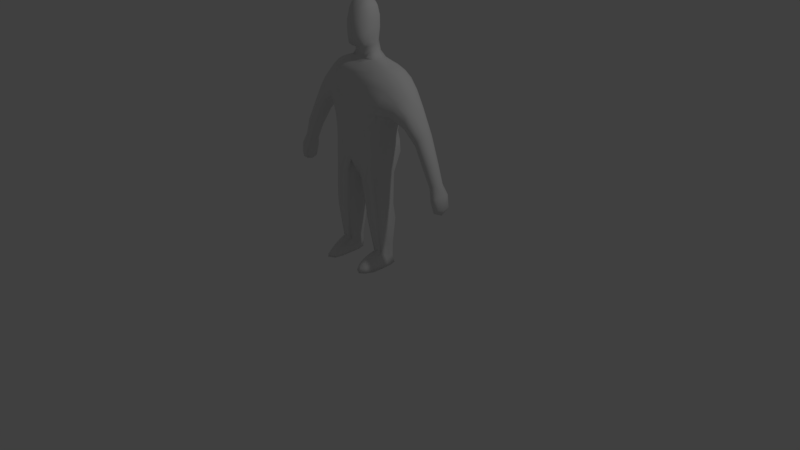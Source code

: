 # Source: Character.blend  (saved by Blender 2.79.0; exported with 4.5.12 LTS)
import bpy
from mathutils import Matrix  # noqa: F401  (used for matrix-valued properties, if any)

bpy.ops.wm.read_factory_settings(use_empty=True)
scene = bpy.context.scene
scene.name = 'Scene'

# ---- collections
col_collection_1 = bpy.data.collections.new('Collection 1'); scene.collection.children.link(col_collection_1)

# ---- materials (node trees are filled in below, after node groups)
mat_material = bpy.data.materials.new('Material')
mat_material.alpha_threshold = 0.0
mat_material.use_transparent_shadow = False
mat_material.roughness = 0.5
mat_material.line_color = (0.0, 0.0, 0.0, 1.0)

# ---- material node trees

# ---- world
world_world = bpy.data.worlds.new('World'); scene.world = world_world
world_world.color = (0.05088, 0.05088, 0.05088)
world_world.use_sun_shadow = False
world_world.sun_shadow_jitter_overblur = 0.0
world_world.cycles.sampling_method = 'MANUAL'

# ---- cameras
cam_camera = bpy.data.cameras.new('Camera')
cam_camera.clip_end = 100.0
cam_camera.lens = 35.0
cam_camera.sensor_width = 32.0
cam_camera.sensor_height = 18.0
cam_camera.ortho_scale = 7.314
cam_camera.dof.focus_distance = 0.0
cam_camera.dof.aperture_fstop = 128.0

# ---- lights
light_lamp = bpy.data.lights.new('Lamp', 'POINT')
light_lamp.transmission_factor = 0.0
light_lamp.cutoff_distance = 30.0
light_lamp.energy = 100.0
light_lamp.shadow_buffer_clip_start = 1.001
light_lamp.shadow_soft_size = 0.1
light_lamp.shadow_maximum_resolution = 0.006
light_lamp.use_absolute_resolution = True

# ---- meshes
me_cube_001 = bpy.data.meshes.new('Cube.001')
me_cube_001.from_pydata([(0.3149, 0.2541, 1.433), (0.3255, -0.196, 1.424), (-0.3255, -0.196, 1.424), (-0.315, 0.2541, 1.433), (0.4961, 0.2559, 2.393), (0.5346, -0.08777, 2.35), (-0.5368, -0.08763, 2.35), (-0.4974, 0.2558, 2.393), (-7.062e-06, 0.2732, 1.441), (-9.703e-06, -0.2643, 1.395), (0.3694, 0.08407, 0.8113), (0.3677, -0.1797, 0.8024), (0.1596, 0.08701, 0.79), (0.1598, -0.178, 0.7923), (-0.1596, 0.08701, 0.79), (-0.3694, 0.08403, 0.8113), (-0.1598, -0.178, 0.7923), (-0.3677, -0.1798, 0.8024), (0.17, 0.1608, 2.59), (0.1695, -0.04877, 2.591), (-0.17, 0.1608, 2.59), (-0.1696, -0.04877, 2.591), (0.3763, 0.2567, 2.024), (0.3769, -0.2031, 2.022), (-0.3775, -0.2031, 2.022), (-0.3769, 0.2567, 2.024), (-0.8572, -0.02282, 1.723), (-0.9503, -0.02073, 1.835), (-0.8598, 0.1535, 1.72), (0.3009, 0.1279, 0.09495), (0.3596, -0.1059, 0.1835), (0.223, 0.1059, 0.09617), (0.2165, -0.102, 0.1723), (-0.2128, 0.102, 0.2096), (-0.3654, 0.07655, 0.2702), (-0.2165, -0.102, 0.1719), (-0.3584, -0.1069, 0.1835), (0.3653, 0.07344, 0.1143), (0.4112, -0.126, 0.005282), (0.2981, 0.1228, 0.005534), (0.1869, -0.1264, 0.005195), (-0.2136, 0.08539, 0.006204), (-0.3828, 0.08617, 0.007138), (-0.1869, -0.1264, 0.004991), (-0.4111, -0.1261, 0.005282), (0.3373, -0.2835, 0.1156), (0.2284, -0.2988, 0.1258), (-0.2284, -0.2988, 0.1142), (-0.3372, -0.2835, 0.1156), (0.3537, -0.3862, 0.003884), (0.2118, -0.3867, 0.004324), (-0.2118, -0.3867, 0.003794), (-0.3537, -0.3862, 0.003879), (0.8524, -0.02282, 1.723), (0.855, 0.1535, 1.72), (0.9371, 0.1569, 1.835), (0.9371, -0.02072, 1.835), (-0.9503, 0.1569, 1.835), (1.079, 0.1022, 1.274), (1.173, 0.1042, 1.327), (1.079, -0.01085, 1.274), (1.173, -0.0121, 1.327), (-1.082, -0.01085, 1.274), (-1.179, -0.0121, 1.327), (-1.082, 0.1022, 1.274), (-1.179, 0.1042, 1.327), (1.17, 0.1215, 0.9912), (1.256, 0.1261, 1.052), (1.17, -0.0293, 0.9912), (1.256, -0.03368, 1.052), (-1.17, -0.0293, 0.9912), (-1.257, -0.03368, 1.052), (-1.17, 0.1215, 0.9912), (-1.257, 0.1261, 1.052), (0.3643, -0.01194, 1.434), (-0.2127, 0.3107, 1.398), (0.4623, 0.2948, 2.238), (-0.2131, -0.2486, 1.464), (0.4641, -0.1766, 2.235), (-0.3643, -0.01194, 1.434), (-0.4648, -0.1728, 2.233), (-0.4641, 0.2946, 2.238), (0.5735, 0.07964, 2.406), (-9.122e-07, 0.3076, 2.449), (7.66e-07, -0.1924, 2.446), (-0.5754, 0.07965, 2.406), (0.2127, 0.3107, 1.398), (0.2131, -0.2486, 1.464), (-1.781e-06, -0.02648, 1.326), (0.398, -0.05095, 0.8209), (0.2684, 0.1343, 0.802), (0.2667, -0.2237, 0.8097), (0.1337, -0.04738, 0.7823), (0.3392, -0.1901, 1.193), (0.3381, 0.1275, 1.204), (0.1157, 0.1387, 1.155), (0.1157, -0.2028, 1.152), (-0.2684, 0.1343, 0.802), (-0.2668, -0.2237, 0.8097), (-0.3979, -0.05109, 0.8209), (-0.1337, -0.04738, 0.7823), (-0.3382, 0.1275, 1.204), (-0.3392, -0.1901, 1.193), (-0.1157, -0.2028, 1.152), (-0.1157, 0.1387, 1.155), (0.2053, 0.06778, 2.592), (-3.958e-08, 0.1881, 2.595), (-9.29e-06, -0.05921, 2.595), (-0.2053, 0.06778, 2.592), (0.3815, -0.0674, 2.498), (-0.3815, -0.06739, 2.498), (0.3814, 0.2096, 2.502), (-0.3814, 0.2096, 2.502), (0.3138, 0.2144, 1.714), (0.3141, -0.2002, 1.713), (-0.3142, -0.2002, 1.713), (-0.3139, 0.2144, 1.714), (-9.567e-05, 0.313, 2.029), (-0.4799, 0.02661, 1.996), (-0.0001076, -0.2421, 1.973), (0.4792, 0.02661, 1.996), (-0.9044, -0.05426, 1.777), (-0.8435, 0.06535, 1.698), (-0.7716, -0.06338, 2.084), (-0.6983, -0.06328, 1.912), (-0.7024, 0.187, 1.907), (0.3906, -0.0184, 0.289), (0.2983, 0.1294, 0.2043), (0.2974, -0.1288, 0.2255), (0.182, 0.001467, 0.2216), (-0.2983, 0.1294, 0.2043), (-0.2973, -0.1288, 0.2255), (-0.3878, -0.0211, 0.289), (-0.182, 0.001467, 0.2216), (0.368, 0.1193, 0.6133), (0.1702, 0.1283, 0.5873), (-0.3679, 0.1191, 0.6133), (-0.3662, -0.175, 0.6666), (-0.1702, 0.1283, 0.5873), (0.1725, -0.1738, 0.6612), (0.3666, -0.1746, 0.6666), (-0.1725, -0.1738, 0.6612), (0.4091, 0.0003172, 0.006804), (0.3828, 0.08617, 0.007138), (0.2997, -0.1244, -0.0004637), (0.1893, -0.0008929, 0.004815), (-0.2981, 0.1228, 0.005534), (-0.2997, -0.1244, -0.0004669), (-0.409, 0.0001225, 0.006804), (-0.1893, -0.0008929, 0.004811), (-0.3651, 0.07326, 0.1143), (-0.3949, -0.1215, 0.09884), (-0.223, 0.1059, 0.09617), (0.1839, -0.121, 0.0934), (0.3964, -0.1201, 0.09884), (0.2136, 0.08539, 0.006204), (-0.1839, -0.121, 0.09283), (0.3656, 0.07675, 0.2702), (0.2976, -0.3069, 0.1396), (-0.2976, -0.3069, 0.1389), (0.2979, -0.4315, 0.002583), (-0.2979, -0.4315, 0.002567), (-0.3465, -0.3318, 0.06274), (0.217, -0.3577, 0.07069), (0.3465, -0.3317, 0.06275), (-0.217, -0.3577, 0.06123), (-0.2174, -0.2134, 0.1385), (-0.19, -0.2795, 0.003349), (0.3515, -0.2069, 0.1448), (0.4063, -0.2784, 0.003439), (0.2174, -0.2134, 0.148), (0.19, -0.2795, 0.003914), (-0.3512, -0.2072, 0.1448), (-0.4063, -0.2784, 0.003439), (-0.1402, 0.2784, 1.752), (0.1401, 0.2784, 1.752), (0.8954, 0.1869, 1.777), (0.9525, 0.06867, 1.858), (1.126, 0.1262, 1.302), (1.126, -0.03441, 1.302), (-1.13, -0.03441, 1.302), (-1.13, 0.1262, 1.302), (1.189, 0.04615, 1.343), (-1.196, 0.04615, 1.343), (-1.063, 0.04561, 1.266), (1.061, 0.04561, 1.266), (1.086, -0.02585, 1.548), (1.086, 0.118, 1.548), (0.9864, 0.1149, 1.475), (-1.097, 0.118, 1.548), (0.8954, -0.05426, 1.777), (-0.9044, 0.187, 1.777), (-0.9673, 0.06867, 1.858), (0.8404, 0.06535, 1.698), (0.7639, -0.06335, 2.084), (0.7528, 0.1946, 2.122), (0.7041, -0.05224, 1.891), (0.709, 0.1776, 1.885), (-0.7601, 0.1946, 2.122), (-0.9903, -0.02479, 1.475), (-0.9903, 0.1149, 1.475), (-1.097, -0.02585, 1.548), (0.9864, -0.02479, 1.475), (1.217, 0.1362, 1.004), (1.217, -0.04391, 1.004), (-1.218, -0.04391, 1.004), (-1.218, 0.1362, 1.004), (1.267, 0.0462, 1.032), (-1.268, 0.0462, 1.032), (-1.167, 0.04612, 0.9699), (1.167, 0.04612, 0.9699), (1.227, 0.1378, 1.201), (1.132, 0.1356, 1.128), (1.132, -0.04374, 1.128), (-1.229, 0.1378, 1.201), (-1.229, -0.04553, 1.201), (-1.133, 0.1356, 1.128), (1.227, -0.04553, 1.201), (-1.133, -0.04374, 1.128), (0.1236, -0.2489, 1.713), (-0.1237, -0.2489, 1.713), (-1.182, -0.07536, 1.162), (1.246, 0.04619, 1.208), (-1.115, 0.04591, 1.116), (1.18, -0.07536, 1.162), (-1.182, 0.1675, 1.162), (-1.249, 0.04619, 1.208), (-1.225, 0.04618, 0.961), (1.225, 0.04618, 0.961), (1.036, -0.05209, 1.511), (-1.044, 0.1432, 1.511), (-1.113, 0.04626, 1.571), (0.9714, 0.04493, 1.453), (1.036, 0.1432, 1.511), (-1.044, -0.05209, 1.511), (1.18, 0.1675, 1.162), (1.114, 0.04591, 1.116), (-0.9738, 0.04493, 1.453), (1.101, 0.04626, 1.571), (-0.2991, -0.2875, -0.0004838), (-0.3816, -0.2361, 0.07462), (-0.298, -0.1849, 0.1728), (0.1915, -0.2505, 0.08216), (0.2991, -0.2875, -0.0004737), (0.298, -0.1848, 0.1732), (-0.2976, -0.4036, 0.06284), (0.2976, -0.4036, 0.06326), (0.2128, 0.102, 0.2096), (0.1843, 0.005238, 0.09709), (-0.1915, -0.2505, 0.07287), (-0.1843, 0.005238, 0.09708), (0.3981, -0.009288, 0.1198), (0.382, -0.2357, 0.07462), (-0.2997, 0.007698, -0.0003961), (0.2997, 0.0077, -0.0003961), (0.1439, -0.0531, 0.6796), (-0.2898, -0.2137, 0.683), (0.3951, -0.06054, 0.7087), (-0.1439, -0.0531, 0.6796), (0.2899, -0.2137, 0.683), (-0.2885, 0.1687, 0.5793), (-0.3944, -0.01336, 0.1198), (-0.3009, 0.1279, 0.09495), (-0.7647, 0.2234, 1.967), (-0.7842, 0.06426, 2.141), (-0.7383, 0.04634, 1.828), (0.7493, 0.2247, 1.972), (0.7354, 0.04635, 1.828), (0.7496, -0.08925, 1.971), (0.3896, 0.008259, 1.762), (-0.3898, 0.00826, 1.762), (-7.843e-06, 0.3016, 2.27), (1.284e-08, 0.2552, 2.527), (-0.3971, 0.07109, 2.524), (0.3971, 0.07109, 2.524), (0.09973, 0.1174, 2.787), (-0.2363, 0.1893, 1.208), (-0.08839, -0.03688, 1.09), (-0.2366, -0.2468, 1.206), (0.2885, 0.1687, 0.5793), (0.2365, -0.2468, 1.206), (0.2363, 0.1893, 1.208), (0.08838, -0.03688, 1.09), (-0.3944, -0.06142, 0.7087), (0.3725, -0.03185, 1.203), (0.7759, 0.06427, 2.141), (-7.935e-06, -0.224, 2.27), (-0.765, -0.08663, 1.966), (-2.634e-07, -0.1149, 2.527), (-0.3725, -0.03186, 1.203), (0.1171, 0.1308, 2.664), (0.115, -0.04629, 2.665), (-0.1171, 0.1308, 2.664), (-0.1156, -0.04626, 2.666), (0.1439, 0.05168, 2.664), (-3.976e-06, 0.161, 2.669), (-5.527e-05, -0.0848, 2.668), (-0.144, 0.05168, 2.664), (0.09102, 0.1455, 2.917), (0.1084, -0.06917, 2.737), (-0.09994, 0.1174, 2.787), (-0.1101, -0.06918, 2.739), (0.1389, 0.03329, 2.744), (-3.39e-05, 0.1515, 2.813), (-0.0009072, -0.1106, 2.731), (-0.1398, 0.03327, 2.744), (0.08957, 0.1459, 3.062), (-0.09107, 0.1455, 2.917), (-8.26e-06, 0.171, 2.95), (-0.1594, 0.01498, 2.828), (0.07377, 0.1261, 3.177), (-0.08958, 0.1459, 3.062), (1.889e-06, 0.1651, 3.086), (0.1562, -0.06224, 2.81), (0.05759, 0.08464, 3.243), (-0.07376, 0.1261, 3.177), (3.261e-06, 0.1341, 3.19), (0.1589, 0.01499, 2.828), (-0.0005548, -0.1885, 2.746), (0.06504, -0.05814, 3.26), (-0.05758, 0.08464, 3.243), (-0.06503, -0.05814, 3.26), (0.07096, 0.006573, 3.262), (3.343e-06, 0.09128, 3.248), (2.971e-06, -0.06245, 3.267), (-0.07096, 0.006573, 3.262), (3.219e-06, 0.008872, 3.271), (-0.09727, -0.163, 2.756), (0.09613, -0.163, 2.755), (0.09257, -0.1874, 2.882), (-0.0001729, -0.2112, 2.89), (-0.09294, -0.1874, 2.883), (-0.09064, -0.1905, 3.031), (-2.625e-05, -0.2126, 3.04), (0.09057, -0.1905, 3.031), (-0.07886, -0.1618, 3.155), (-2.097e-06, -0.1766, 3.161), (0.07885, -0.1618, 3.155), (1.959e-06, -0.1252, 3.233), (0.0654, -0.1179, 3.228), (-0.0654, -0.1179, 3.228), (-0.1464, 0.07229, 2.846), (0.1462, 0.07229, 2.845), (-0.1572, -0.06226, 2.811), (0.1676, -0.06299, 2.926), (-0.1453, 0.0958, 2.959), (-0.1654, 0.01114, 2.926), (0.1652, 0.01114, 2.926), (-0.1679, -0.063, 2.927), (-0.1489, -0.134, 2.895), (0.1452, 0.0958, 2.959), (0.1473, -0.1293, 2.779), (0.1432, 0.09733, 3.071), (-0.1634, 0.01573, 3.063), (-0.1678, -0.06299, 3.062), (-0.1308, -0.1186, 3.151), (-0.1479, -0.05861, 3.172), (0.1633, 0.01573, 3.063), (0.1677, -0.06299, 3.062), (-0.1465, -0.1343, 3.038), (-0.1432, 0.09733, 3.071), (0.1465, -0.1343, 3.038), (0.1479, -0.05861, 3.172), (0.1308, -0.1186, 3.151), (0.1458, 0.006839, 3.176), (0.128, 0.08663, 3.163), (-0.148, -0.1294, 2.78), (-0.1458, 0.006839, 3.177), (-0.128, 0.08663, 3.163), (0.1103, -0.1014, 3.215), (0.115, -0.05401, 3.234), (0.117, -0.001032, 3.233), (0.1071, 0.0672, 3.23), (-0.117, -0.001032, 3.233), (-0.1071, 0.0672, 3.23), (-0.115, -0.05401, 3.234), (0.1486, -0.134, 2.895), (-0.1103, -0.1014, 3.215), (0.3605, -0.1092, 1.431), (-0.2697, 0.2987, 1.409), (0.4809, 0.2854, 2.329), (-0.275, -0.2316, 1.449), (0.4918, -0.1432, 2.305), (-0.3575, 0.1022, 1.446), (-0.4938, -0.143, 2.304), (-0.4825, 0.2853, 2.329), (0.5726, -0.01338, 2.383), (-0.3017, 0.3054, 2.455), (-0.3055, -0.1851, 2.433), (-0.5646, 0.1839, 2.392), (0.1086, 0.3107, 1.424), (0.1094, -0.2486, 1.416), (-0.4296, -0.08983, 2.445), (-0.4208, 0.2398, 2.462), (0.3412, 0.225, 1.872), (0.3404, -0.1941, 1.868), (-0.3407, -0.194, 1.868), (-0.3416, 0.225, 1.872), (-0.1883, 0.2987, 2.026), (-0.448, 0.1515, 1.987), (-0.1486, -0.2366, 2.003), (0.4509, -0.09813, 1.991), (-0.5281, -0.1155, 2.012), (-0.5273, 0.2154, 2.011), (-0.2552, 0.2648, 1.89), (0.07001, 0.3071, 1.571), (0.6228, 0.2241, 2.29), (0.04607, -0.2689, 1.475), (-0.04613, -0.2689, 1.475), (0.3575, 0.1022, 1.446), (-0.1086, 0.3107, 1.424), (0.4457, 0.2813, 2.127), (-0.1094, -0.2486, 1.416), (0.4559, -0.2202, 2.143), (-0.3605, -0.1092, 1.431), (-0.4458, -0.1762, 2.125), (-0.4453, 0.2797, 2.125), (0.5627, 0.1839, 2.392), (0.3017, 0.3059, 2.455), (0.3055, -0.1857, 2.433), (-0.5747, -0.01334, 2.383), (0.2697, 0.2987, 1.409), (0.2749, -0.2316, 1.449), (0.429, -0.09, 2.445), (0.4203, 0.2399, 2.462), (0.3131, 0.2475, 1.559), (0.3186, -0.1953, 1.569), (-0.3187, -0.1953, 1.569), (-0.3132, 0.2475, 1.559), (0.1879, 0.2987, 2.026), (-0.4516, -0.09814, 1.991), (0.1483, -0.2366, 2.003), (0.4473, 0.1515, 1.987), (-0.6674, -0.0766, 2.22), (-0.07007, 0.3071, 1.571), (0.2548, 0.2648, 1.89), (0.6624, -0.0766, 2.22), (0.5508, -0.116, 2.005), (0.5492, 0.2162, 2.003), (-0.6263, 0.2241, 2.29), (0.2154, -0.2284, 1.866), (-0.2157, -0.2284, 1.866), (-6.814e-05, -0.2538, 1.695), (0.06957, -0.2426, 1.851), (-0.06977, -0.2426, 1.851), (0.2337, -0.2435, 1.735), (0.1765, -0.2545, 1.606), (0.265, -0.2314, 1.591), (0.1768, 0.3153, 1.594), (0.234, 0.2614, 1.735), (0.2651, 0.2911, 1.571), (-4.985e-05, 0.2871, 1.752), (-0.07214, 0.2978, 1.892), (0.07199, 0.2978, 1.892), (-0.6207, 0.2579, 2.112), (-0.7506, 0.2257, 2.058), (-0.7456, 0.2162, 1.928), (-0.6736, 0.05178, 2.303), (-0.8078, -0.002297, 2.078), (-0.8343, 0.133, 2.053), (-0.6218, 0.04935, 1.926), (-0.7172, 0.1125, 1.849), (-0.6913, -0.00315, 1.881), (0.6145, 0.2594, 2.115), (0.7017, 0.2171, 1.945), (0.7434, 0.2257, 2.058), (0.6201, 0.04937, 1.925), (0.6918, -0.0002895, 1.876), (0.7171, 0.1107, 1.845), (0.6162, -0.1413, 2.114), (0.7456, -0.08917, 2.048), (0.702, -0.0909, 1.945), (0.3716, -0.1037, 1.736), (0.3708, 0.1185, 1.736), (0.37, -0.0005014, 1.6), (0.4025, 0.0149, 1.894), (-0.1766, -0.2545, 1.606), (-0.2338, -0.2435, 1.735), (-0.265, -0.2314, 1.591), (-0.3709, 0.1185, 1.736), (-0.3718, -0.1037, 1.736), (-0.3701, -0.0005016, 1.6), (-0.403, 0.01493, 1.894), (-0.2644, 0.3218, 2.27), (0.2643, 0.3221, 2.27), (-2.627e-06, 0.3054, 2.36), (-5.467e-05, 0.3101, 2.149), (-4.194e-07, 0.2847, 2.491), (0.1908, 0.236, 2.533), (-0.1908, 0.236, 2.533), (-0.47, 0.06062, 2.49), (-0.3886, 0.1397, 2.534), (-0.3939, -0.01928, 2.518), (0.4697, 0.06062, 2.49), (0.3939, -0.01928, 2.518), (0.3886, 0.1397, 2.534), (-0.2342, 0.2614, 1.735), (-0.1769, 0.3153, 1.594), (-0.2651, 0.2911, 1.571), (0.6692, 0.05177, 2.303), (0.8244, 0.1329, 2.053), (0.7988, -0.002263, 2.078), (-0.2646, -0.2359, 2.272), (0.2645, -0.2363, 2.272), (-5.47e-05, -0.2499, 2.15), (-2.743e-06, -0.2116, 2.359), (-0.6212, -0.1361, 2.109), (-0.7457, -0.08391, 1.928), (-0.7528, -0.08913, 2.048), (2.653e-07, -0.1699, 2.489), (-0.1911, -0.122, 2.533), (0.1911, -0.122, 2.533), (0.2458, -0.1659, 2.487), (-0.2458, -0.1655, 2.487), (-0.6364, -0.1208, 2.181), (-0.6294, -0.12, 2.022), (0.2834, -0.2197, 2.356), (0.228, -0.2519, 2.15), (-0.2282, -0.2517, 2.15), (0.68, -0.01303, 2.259), (0.6944, 0.1379, 2.257), (0.4655, 0.1496, 2.482), (0.4784, -0.01058, 2.47), (-0.479, -0.01055, 2.47), (-0.466, 0.1496, 2.482), (-0.2431, 0.2751, 2.499), (0.2431, 0.2754, 2.5), (0.2275, 0.3106, 2.147), (0.282, 0.3228, 2.362), (-0.282, 0.3223, 2.362), (-0.3944, -0.0966, 1.877), (-0.3613, -0.1045, 1.585), (-0.3596, 0.1138, 1.591), (0.3935, 0.1246, 1.872), (0.3595, 0.1138, 1.591), (0.3613, -0.1045, 1.585), (0.6121, -0.135, 2.046), (0.632, -0.1208, 2.181), (0.5812, 0.1295, 1.951), (0.5771, -0.0291, 1.958), (0.625, 0.254, 2.203), (0.6103, 0.2447, 2.043), (-0.5717, -0.03187, 1.963), (-0.5758, 0.131, 1.956), (-0.6996, 0.1379, 2.257), (-0.685, -0.01302, 2.259), (-0.6291, 0.2357, 2.022), (-0.629, 0.254, 2.203), (0.394, -0.09662, 1.877), (-0.3939, 0.1246, 1.872), (-0.2277, 0.3104, 2.147), (-0.2834, -0.2192, 2.356)], [], [(289, 15, 99), (511, 109, 19), (508, 123, 27), (388, 384, 551), (501, 56, 177), (8, 410, 434), (93, 89, 284), (136, 132, 283), (282, 12, 92), (94, 90, 281), (96, 91, 280), (254, 155, 39), (102, 98, 278), (277, 16, 100), (104, 97, 276), (21, 297, 108), (495, 18, 105), (492, 21, 108), (489, 112, 20), (550, 25, 416), (399, 397, 549), (24, 396, 441), (548, 23, 395), (196, 53, 190), (468, 54, 193), (465, 195, 55), (462, 124, 26), (459, 57, 192), (125, 28, 191), (152, 146, 262), (150, 148, 261), (260, 33, 130), (139, 128, 259), (141, 133, 258), (140, 126, 257), (137, 131, 256), (251, 157, 126), (144, 145, 254), (147, 148, 253), (252, 45, 164), (154, 142, 251), (156, 149, 250), (249, 47, 165), (39, 31, 29), (127, 31, 247), (246, 50, 160), (245, 52, 161), (170, 158, 244), (243, 49, 160), (171, 163, 242), (172, 159, 241), (173, 162, 240), (239, 51, 161), (25, 398, 404), (22, 394, 435), (186, 182, 238), (237, 62, 184), (236, 66, 210), (235, 67, 203), (234, 63, 180), (233, 59, 178), (232, 58, 185), (189, 183, 231), (200, 181, 230), (202, 179, 229), (207, 204, 228), (208, 206, 227), (226, 73, 208), (216, 206, 225), (213, 204, 224), (223, 70, 209), (222, 69, 207), (221, 71, 205), (9, 391, 407), (23, 431, 440), (219, 442, 407), (219, 443, 442), (119, 400, 444), (219, 445, 440), (219, 446, 445), (87, 422, 447), (218, 205, 70), (62, 221, 218), (180, 215, 221), (222, 67, 211), (59, 222, 211), (61, 222, 182), (223, 72, 216), (64, 223, 216), (62, 223, 184), (224, 69, 217), (179, 217, 61), (60, 224, 179), (225, 73, 214), (181, 214, 65), (64, 225, 181), (226, 71, 215), (63, 226, 215), (65, 226, 183), (227, 72, 209), (70, 227, 209), (205, 208, 227), (228, 68, 210), (66, 228, 210), (203, 207, 228), (229, 61, 186), (190, 186, 56), (53, 229, 190), (230, 65, 189), (191, 189, 57), (28, 230, 191), (201, 183, 63), (27, 231, 201), (57, 231, 192), (232, 60, 202), (193, 202, 53), (193, 188, 232), (188, 178, 58), (54, 233, 188), (176, 187, 233), (199, 180, 62), (26, 234, 199), (121, 201, 234), (212, 203, 66), (58, 235, 212), (178, 211, 235), (236, 68, 213), (60, 236, 213), (58, 236, 185), (237, 64, 200), (122, 200, 28), (122, 199, 237), (187, 182, 59), (55, 238, 187), (56, 238, 177), (175, 448, 405), (175, 449, 448), (113, 425, 450), (174, 451, 434), (174, 452, 451), (117, 429, 453), (239, 52, 173), (147, 173, 44), (147, 167, 239), (240, 48, 172), (151, 172, 36), (44, 240, 151), (166, 159, 47), (35, 241, 166), (36, 241, 131), (242, 46, 170), (153, 170, 32), (40, 242, 153), (243, 50, 171), (144, 171, 40), (144, 169, 243), (168, 158, 45), (30, 244, 168), (32, 244, 128), (245, 51, 165), (159, 165, 47), (159, 162, 245), (246, 49, 164), (158, 164, 45), (158, 163, 246), (143, 29, 37), (248, 155, 145), (129, 135, 247), (153, 145, 40), (32, 248, 153), (37, 142, 143), (167, 165, 51), (43, 249, 167), (156, 166, 249), (250, 41, 152), (33, 250, 152), (35, 250, 133), (157, 279, 134), (279, 247, 135), (30, 251, 126), (169, 164, 49), (38, 252, 169), (154, 168, 252), (253, 42, 146), (41, 253, 146), (149, 147, 253), (37, 127, 157), (134, 126, 157), (142, 144, 254), (139, 129, 32), (13, 255, 139), (12, 255, 92), (141, 131, 35), (98, 141, 16), (17, 256, 98), (254, 143, 142), (10, 257, 134), (11, 257, 89), (138, 133, 33), (14, 258, 138), (16, 258, 100), (140, 128, 30), (11, 259, 140), (91, 139, 259), (260, 34, 136), (97, 136, 15), (97, 138, 260), (151, 148, 44), (36, 261, 151), (34, 261, 132), (262, 42, 150), (130, 150, 34), (130, 152, 262), (263, 191, 57), (454, 455, 547), (546, 125, 456), (458, 192, 27), (545, 264, 458), (544, 198, 459), (461, 122, 28), (460, 461, 543), (542, 124, 462), (464, 266, 176), (541, 266, 464), (540, 195, 465), (267, 193, 53), (466, 467, 539), (538, 197, 468), (268, 190, 56), (469, 470, 537), (437, 471, 536), (535, 114, 426), (473, 474, 534), (432, 475, 533), (220, 476, 408), (220, 477, 476), (115, 427, 478), (532, 116, 428), (480, 481, 531), (430, 482, 530), (529, 81, 385), (484, 485, 528), (429, 486, 527), (272, 106, 18), (487, 488, 526), (525, 112, 489), (491, 108, 20), (524, 273, 491), (523, 110, 492), (494, 105, 19), (493, 494, 522), (521, 111, 495), (19, 294, 291), (107, 293, 21), (105, 290, 294), (101, 97, 15), (379, 75, 276), (410, 104, 276), (277, 14, 104), (88, 104, 8), (88, 103, 277), (103, 98, 16), (412, 278, 103), (2, 102, 278), (248, 247, 31), (90, 135, 12), (90, 134, 279), (93, 91, 11), (422, 87, 280), (391, 96, 280), (95, 90, 12), (390, 281, 95), (0, 94, 281), (282, 13, 96), (88, 96, 9), (88, 95, 282), (137, 132, 36), (17, 283, 137), (15, 283, 99), (284, 10, 94), (74, 284, 94), (378, 93, 284), (174, 496, 404), (174, 497, 496), (75, 379, 498), (500, 177, 55), (520, 285, 500), (436, 501, 519), (502, 415, 518), (517, 286, 504), (516, 84, 505), (507, 287, 121), (515, 287, 507), (514, 123, 508), (288, 107, 21), (509, 510, 513), (512, 109, 511), (102, 99, 17), (414, 289, 102), (383, 3, 101), (291, 302, 299), (296, 301, 293), (290, 302, 294), (296, 299, 304), (106, 290, 18), (108, 292, 20), (106, 292, 295), (107, 291, 296), (332, 349, 331), (337, 361, 363), (303, 307, 308), (302, 342, 317), (293, 305, 297), (295, 275, 290), (292, 305, 300), (295, 300, 303), (308, 311, 312), (325, 375, 321), (308, 306, 298), (311, 345, 360), (310, 372, 365), (337, 369, 339), (305, 341, 300), (303, 298, 275), (306, 365, 352), (298, 342, 275), (329, 351, 376), (322, 372, 314), (304, 328, 318), (319, 369, 370), (302, 313, 299), (325, 374, 373), (315, 374, 320), (334, 376, 361), (306, 350, 298), (304, 327, 301), (312, 310, 306), (322, 370, 371), (312, 315, 316), (324, 339, 319), (326, 321, 324), (326, 319, 322), (314, 326, 322), (320, 326, 323), (307, 341, 345), (316, 314, 310), (335, 359, 332), (316, 320, 323), (318, 329, 330), (318, 331, 327), (333, 335, 332), (330, 334, 333), (330, 332, 331), (336, 340, 335), (336, 339, 338), (333, 337, 336), (311, 368, 315), (321, 377, 340), (299, 351, 328), (324, 340, 338), (342, 347, 317), (358, 376, 344), (341, 346, 345), (345, 353, 360), (348, 353, 346), (348, 366, 349), (313, 347, 344), (343, 346, 309), (354, 367, 353), (358, 364, 362), (354, 349, 359), (357, 365, 364), (350, 357, 347), (354, 355, 356), (344, 357, 358), (362, 371, 370), (358, 363, 361), (364, 372, 371), (353, 368, 360), (356, 373, 367), (367, 374, 368), (356, 377, 375), (362, 369, 363), (344, 351, 313), (301, 366, 343), (331, 366, 327), (305, 343, 309), (335, 377, 355), (509, 511, 288), (84, 512, 509), (419, 423, 512), (513, 110, 392), (388, 392, 6), (84, 513, 388), (506, 508, 287), (80, 514, 506), (384, 433, 514), (515, 124, 402), (415, 402, 24), (415, 506, 515), (503, 505, 286), (78, 516, 503), (382, 419, 516), (431, 504, 119), (23, 517, 431), (413, 503, 517), (518, 24, 400), (504, 400, 119), (286, 518, 504), (519, 285, 499), (386, 499, 82), (5, 519, 386), (520, 195, 406), (417, 406, 4), (82, 520, 417), (498, 428, 116), (498, 379, 428), (379, 3, 428), (496, 498, 116), (496, 497, 498), (497, 75, 498), (404, 397, 25), (404, 496, 397), (496, 116, 397), (521, 274, 493), (82, 521, 493), (417, 424, 521), (522, 109, 423), (386, 423, 5), (82, 522, 386), (490, 492, 273), (85, 523, 490), (420, 392, 523), (524, 112, 393), (389, 393, 7), (85, 524, 389), (487, 489, 272), (83, 525, 487), (387, 393, 525), (526, 111, 424), (418, 424, 4), (83, 526, 418), (527, 271, 484), (411, 484, 76), (22, 527, 411), (528, 83, 418), (380, 418, 4), (76, 528, 380), (387, 385, 7), (83, 529, 387), (485, 483, 529), (530, 270, 480), (396, 480, 115), (24, 530, 396), (531, 79, 414), (427, 414, 2), (115, 531, 427), (532, 3, 383), (481, 383, 79), (481, 479, 532), (478, 381, 77), (478, 427, 381), (427, 2, 381), (476, 478, 77), (476, 477, 478), (477, 115, 478), (408, 412, 9), (408, 476, 412), (476, 77, 412), (533, 269, 473), (394, 473, 113), (394, 432, 533), (409, 474, 74), (0, 534, 409), (113, 534, 425), (378, 426, 1), (74, 535, 378), (474, 472, 535), (536, 268, 469), (413, 469, 78), (413, 437, 536), (537, 194, 436), (382, 436, 5), (78, 537, 382), (466, 468, 267), (120, 538, 466), (432, 438, 538), (539, 196, 437), (401, 437, 23), (120, 539, 401), (463, 465, 266), (76, 540, 463), (380, 406, 540), (438, 464, 197), (411, 438, 22), (411, 463, 541), (460, 462, 265), (118, 542, 460), (430, 402, 542), (543, 125, 403), (399, 403, 25), (118, 543, 399), (544, 264, 457), (85, 544, 457), (389, 439, 544), (433, 458, 123), (6, 545, 433), (420, 457, 545), (546, 263, 454), (416, 454, 81), (416, 403, 546), (547, 198, 439), (385, 439, 7), (81, 547, 385), (453, 435, 175), (453, 429, 435), (429, 22, 435), (451, 453, 175), (451, 452, 453), (452, 117, 453), (434, 405, 8), (434, 451, 405), (451, 175, 405), (450, 421, 86), (450, 425, 421), (425, 0, 421), (448, 450, 86), (448, 449, 450), (449, 113, 450), (405, 390, 8), (405, 448, 390), (448, 86, 390), (447, 426, 114), (447, 422, 426), (422, 1, 426), (445, 447, 114), (445, 446, 447), (446, 87, 447), (440, 395, 23), (440, 445, 395), (445, 114, 395), (444, 441, 220), (444, 400, 441), (400, 24, 441), (442, 444, 220), (442, 443, 444), (443, 119, 444), (407, 408, 9), (407, 442, 408), (442, 220, 408), (440, 443, 219), (440, 431, 443), (431, 119, 443), (407, 446, 219), (407, 391, 446), (391, 87, 446), (435, 449, 175), (435, 394, 449), (394, 113, 449), (404, 452, 174), (404, 398, 452), (398, 117, 452), (472, 395, 114), (269, 548, 472), (475, 401, 548), (441, 477, 220), (441, 396, 477), (396, 115, 477), (479, 397, 116), (270, 549, 479), (482, 399, 549), (483, 416, 81), (271, 550, 483), (486, 398, 550), (434, 497, 174), (434, 410, 497), (410, 75, 497), (551, 80, 502), (505, 502, 286), (84, 551, 505), (289, 101, 15), (107, 288, 19), (288, 511, 19), (121, 287, 27), (287, 508, 27), (388, 6, 384), (177, 285, 501), (501, 194, 56), (93, 11, 89), (136, 34, 132), (282, 95, 12), (94, 10, 90), (96, 13, 91), (254, 145, 155), (102, 17, 98), (277, 103, 16), (104, 14, 97), (21, 293, 297), (105, 274, 495), (495, 111, 18), (108, 273, 492), (492, 110, 21), (106, 272, 20), (272, 489, 20), (550, 398, 25), (399, 25, 397), (548, 401, 23), (190, 268, 471), (471, 196, 190), (193, 267, 468), (468, 197, 54), (176, 266, 55), (266, 465, 55), (122, 265, 26), (265, 462, 26), (192, 264, 459), (459, 198, 57), (191, 263, 456), (456, 125, 191), (152, 41, 146), (150, 42, 148), (260, 138, 33), (139, 32, 128), (141, 35, 133), (140, 30, 126), (137, 36, 131), (251, 37, 157), (144, 40, 145), (147, 44, 148), (252, 168, 45), (154, 38, 142), (156, 43, 149), (249, 166, 47), (39, 155, 31), (127, 29, 31), (246, 163, 50), (245, 162, 52), (170, 46, 158), (243, 169, 49), (171, 50, 163), (172, 48, 159), (173, 52, 162), (239, 167, 51), (186, 61, 182), (237, 199, 62), (236, 212, 66), (235, 211, 67), (234, 201, 63), (233, 187, 59), (232, 188, 58), (189, 65, 183), (200, 64, 181), (202, 60, 179), (207, 69, 204), (208, 73, 206), (226, 214, 73), (216, 72, 206), (213, 68, 204), (223, 218, 70), (222, 217, 69), (221, 215, 71), (218, 221, 205), (62, 180, 221), (180, 63, 215), (222, 207, 67), (59, 182, 222), (61, 217, 222), (223, 209, 72), (64, 184, 223), (62, 218, 223), (224, 204, 69), (179, 224, 217), (60, 213, 224), (225, 206, 73), (181, 225, 214), (64, 216, 225), (226, 208, 71), (63, 183, 226), (65, 214, 226), (227, 206, 72), (70, 205, 227), (205, 71, 208), (228, 204, 68), (66, 203, 228), (203, 67, 207), (229, 179, 61), (190, 229, 186), (53, 202, 229), (230, 181, 65), (191, 230, 189), (28, 200, 230), (201, 231, 183), (27, 192, 231), (57, 189, 231), (232, 185, 60), (193, 232, 202), (193, 54, 188), (188, 233, 178), (54, 176, 233), (176, 55, 187), (199, 234, 180), (26, 121, 234), (121, 27, 201), (212, 235, 203), (58, 178, 235), (178, 59, 211), (236, 210, 68), (60, 185, 236), (58, 212, 236), (237, 184, 64), (122, 237, 200), (122, 26, 199), (187, 238, 182), (55, 177, 238), (56, 186, 238), (239, 161, 52), (147, 239, 173), (147, 43, 167), (240, 162, 48), (151, 240, 172), (44, 173, 240), (166, 241, 159), (35, 131, 241), (36, 172, 241), (242, 163, 46), (153, 242, 170), (40, 171, 242), (243, 160, 50), (144, 243, 171), (144, 38, 169), (168, 244, 158), (30, 128, 244), (32, 170, 244), (245, 161, 51), (159, 245, 165), (159, 48, 162), (246, 160, 49), (158, 246, 164), (158, 46, 163), (143, 39, 29), (248, 31, 155), (129, 255, 135), (153, 248, 145), (32, 129, 248), (37, 251, 142), (167, 249, 165), (43, 156, 249), (156, 35, 166), (250, 149, 41), (33, 133, 250), (35, 156, 250), (157, 127, 279), (279, 127, 247), (30, 154, 251), (169, 252, 164), (38, 154, 252), (154, 30, 168), (253, 148, 42), (41, 149, 253), (149, 43, 147), (37, 29, 127), (134, 257, 126), (142, 38, 144), (139, 255, 129), (13, 92, 255), (12, 135, 255), (141, 256, 131), (98, 256, 141), (17, 137, 256), (254, 39, 143), (10, 89, 257), (11, 140, 257), (138, 258, 133), (14, 100, 258), (16, 141, 258), (140, 259, 128), (11, 91, 259), (91, 13, 139), (260, 130, 34), (97, 260, 136), (97, 14, 138), (151, 261, 148), (36, 132, 261), (34, 150, 261), (262, 146, 42), (130, 262, 150), (130, 33, 152), (57, 198, 455), (455, 263, 57), (454, 263, 455), (546, 403, 125), (27, 123, 458), (458, 264, 192), (545, 457, 264), (544, 439, 198), (28, 125, 461), (461, 265, 122), (460, 265, 461), (542, 402, 124), (54, 197, 176), (197, 464, 176), (541, 463, 266), (540, 406, 195), (53, 196, 467), (467, 267, 53), (466, 267, 467), (538, 438, 197), (56, 194, 470), (470, 268, 56), (469, 268, 470), (437, 196, 471), (535, 472, 114), (473, 269, 474), (432, 120, 475), (532, 479, 116), (480, 270, 481), (430, 118, 482), (529, 483, 81), (484, 271, 485), (429, 117, 486), (18, 111, 488), (488, 272, 18), (487, 272, 488), (525, 393, 112), (20, 112, 491), (491, 273, 108), (524, 490, 273), (523, 392, 110), (19, 109, 494), (494, 274, 105), (493, 274, 494), (521, 424, 111), (19, 105, 294), (107, 296, 293), (105, 18, 290), (101, 276, 97), (101, 3, 276), (3, 379, 276), (276, 75, 410), (410, 8, 104), (277, 100, 14), (88, 277, 104), (88, 9, 103), (103, 278, 98), (103, 9, 412), (412, 77, 278), (278, 77, 381), (381, 2, 278), (248, 129, 247), (90, 279, 135), (90, 10, 134), (93, 280, 91), (93, 1, 280), (1, 422, 280), (280, 87, 391), (391, 9, 96), (95, 281, 90), (95, 8, 390), (390, 86, 281), (281, 86, 421), (421, 0, 281), (282, 92, 13), (88, 282, 96), (88, 8, 95), (137, 283, 132), (17, 99, 283), (15, 136, 283), (284, 89, 10), (94, 0, 409), (409, 74, 94), (284, 74, 378), (378, 1, 93), (55, 195, 500), (500, 285, 177), (520, 499, 285), (436, 194, 501), (502, 80, 415), (517, 503, 286), (516, 419, 84), (26, 124, 121), (124, 507, 121), (515, 506, 287), (514, 433, 123), (21, 110, 510), (510, 288, 21), (509, 288, 510), (512, 423, 109), (102, 289, 99), (102, 2, 414), (414, 79, 289), (289, 79, 101), (79, 383, 101), (291, 294, 302), (296, 304, 301), (290, 275, 302), (296, 291, 299), (106, 295, 290), (108, 297, 292), (106, 20, 292), (107, 19, 291), (332, 359, 349), (337, 334, 361), (303, 300, 307), (302, 275, 342), (293, 301, 305), (295, 303, 275), (292, 297, 305), (295, 292, 300), (308, 307, 311), (325, 373, 375), (308, 312, 306), (311, 307, 345), (310, 314, 372), (337, 363, 369), (305, 309, 341), (303, 308, 298), (306, 310, 365), (298, 350, 342), (329, 328, 351), (322, 371, 372), (304, 299, 328), (319, 339, 369), (302, 317, 313), (325, 320, 374), (315, 368, 374), (334, 329, 376), (306, 352, 350), (304, 318, 327), (312, 316, 310), (322, 319, 370), (312, 311, 315), (324, 338, 339), (326, 325, 321), (326, 324, 319), (314, 323, 326), (320, 325, 326), (307, 300, 341), (316, 323, 314), (335, 355, 359), (316, 315, 320), (318, 328, 329), (318, 330, 331), (333, 336, 335), (330, 329, 334), (330, 333, 332), (336, 338, 340), (336, 337, 339), (333, 334, 337), (311, 360, 368), (321, 375, 377), (299, 313, 351), (324, 321, 340), (342, 350, 347), (358, 361, 376), (341, 309, 346), (345, 346, 353), (348, 354, 353), (348, 343, 366), (313, 317, 347), (343, 348, 346), (354, 356, 367), (358, 357, 364), (354, 348, 349), (357, 352, 365), (350, 352, 357), (354, 359, 355), (344, 347, 357), (362, 364, 371), (358, 362, 363), (364, 365, 372), (353, 367, 368), (356, 375, 373), (367, 373, 374), (356, 355, 377), (362, 370, 369), (344, 376, 351), (301, 327, 366), (331, 349, 366), (305, 301, 343), (335, 340, 377), (509, 512, 511), (84, 419, 512), (419, 5, 423), (513, 510, 110), (388, 513, 392), (84, 509, 513), (506, 514, 508), (80, 384, 514), (384, 6, 433), (515, 507, 124), (415, 515, 402), (415, 80, 506), (503, 516, 505), (78, 382, 516), (382, 5, 419), (431, 517, 504), (23, 413, 517), (413, 78, 503), (518, 415, 24), (504, 518, 400), (286, 502, 518), (519, 501, 285), (386, 519, 499), (5, 436, 519), (520, 500, 195), (417, 520, 406), (82, 499, 520), (521, 495, 274), (82, 417, 521), (417, 4, 424), (522, 494, 109), (386, 522, 423), (82, 493, 522), (490, 523, 492), (85, 420, 523), (420, 6, 392), (524, 491, 112), (389, 524, 393), (85, 490, 524), (487, 525, 489), (83, 387, 525), (387, 7, 393), (526, 488, 111), (418, 526, 424), (83, 487, 526), (527, 486, 271), (411, 527, 484), (22, 429, 527), (528, 485, 83), (380, 528, 418), (76, 484, 528), (387, 529, 385), (83, 485, 529), (485, 271, 483), (530, 482, 270), (396, 530, 480), (24, 430, 530), (531, 481, 79), (427, 531, 414), (115, 480, 531), (532, 428, 3), (481, 532, 383), (481, 270, 479), (533, 475, 269), (394, 533, 473), (394, 22, 432), (409, 534, 474), (0, 425, 534), (113, 473, 534), (378, 535, 426), (74, 474, 535), (474, 269, 472), (536, 471, 268), (413, 536, 469), (413, 23, 437), (537, 470, 194), (382, 537, 436), (78, 469, 537), (466, 538, 468), (120, 432, 538), (432, 22, 438), (539, 467, 196), (401, 539, 437), (120, 466, 539), (463, 540, 465), (76, 380, 540), (380, 4, 406), (438, 541, 464), (411, 541, 438), (411, 76, 463), (460, 542, 462), (118, 430, 542), (430, 24, 402), (543, 461, 125), (399, 543, 403), (118, 460, 543), (544, 459, 264), (85, 389, 544), (389, 7, 439), (433, 545, 458), (6, 420, 545), (420, 85, 457), (546, 456, 263), (416, 546, 454), (416, 25, 403), (547, 455, 198), (385, 547, 439), (81, 454, 547), (472, 548, 395), (269, 475, 548), (475, 120, 401), (479, 549, 397), (270, 482, 549), (482, 118, 399), (483, 550, 416), (271, 486, 550), (486, 117, 398), (551, 384, 80), (505, 551, 502), (84, 388, 551)])
me_cube_001.polygons.foreach_set('use_smooth', [True] * 1100)
me_cube_001.materials.append(mat_material)
me_cube_001.use_remesh_preserve_volume = False
me_cube_001.use_remesh_preserve_attributes = False
me_cube_001.use_mirror_vertex_groups = False
me_cube_001.update()

# ---- objects
ob_cube_001 = bpy.data.objects.new('Cube.001', me_cube_001)
ob_lamp = bpy.data.objects.new('Lamp', light_lamp)
ob_camera = bpy.data.objects.new('Camera', cam_camera)

# ---- transforms, parenting, visibility, modifiers, constraints
ob_cube_001.location = (0.0, 0.0, 0.0)
ob_cube_001.lock_rotations_4d = False
ob_cube_001.empty_display_type = 'ARROWS'
ob_cube_001.lineart.crease_threshold = 0.0
ob_lamp.location = (4.076, 1.005, 5.904)
ob_lamp.rotation_euler = (0.6503, 0.05522, 1.866)
ob_lamp.lock_rotations_4d = False
ob_lamp.empty_display_type = 'ARROWS'
ob_lamp.color = (0.0, 0.0, 0.0, 0.0)
ob_lamp.lineart.crease_threshold = 0.0
ob_camera.location = (7.481, -6.508, 5.344)
ob_camera.rotation_euler = (1.109, 0.0, 0.8149)
ob_camera.lock_rotations_4d = False
ob_camera.empty_display_type = 'ARROWS'
ob_camera.color = (0.0, 0.0, 0.0, 0.0)
ob_camera.display_type = 'WIRE'
ob_camera.lineart.crease_threshold = 0.0

# ---- collection membership
col_collection_1.objects.link(ob_cube_001)
col_collection_1.objects.link(ob_lamp)
col_collection_1.objects.link(ob_camera)

# ---- scene / render settings (as saved in the file)
scene.camera = ob_camera
scene.frame_start = 1; scene.frame_end = 250; scene.frame_set(1)
scene.render.engine = 'BLENDER_EEVEE_NEXT'
scene.render.resolution_percentage = 50
scene.render.dither_intensity = 0.0
scene.cycles.use_denoising = False
scene.cycles.samples = 128
scene.cycles.sampling_pattern = 'TABULATED_SOBOL'
scene.cycles.use_adaptive_sampling = False
scene.cycles.use_light_tree = False
scene.cycles.blur_glossy = 0.0
scene.cycles.sample_clamp_indirect = 0.0
scene.view_settings.view_transform = 'Standard'
bpy.context.view_layer.update()
